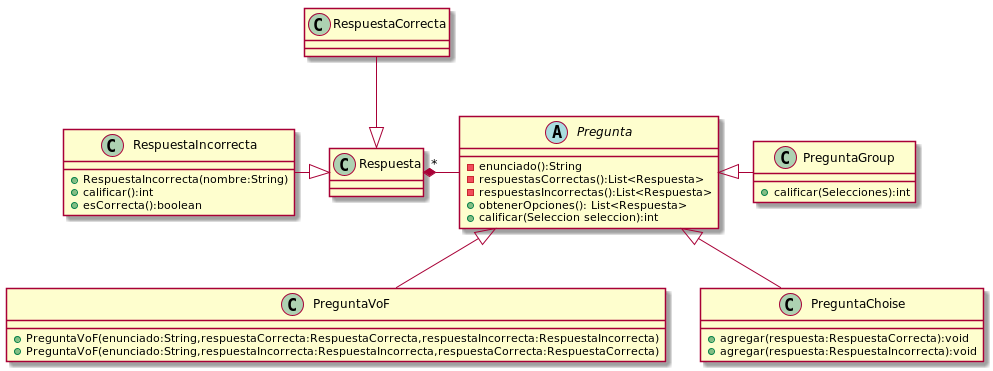

The diagram above was rendered by PlantUML. Its source (embedded in the PNG):
@startuml

Abstract Pregunta{
    -enunciado():String
    -respuestasCorrectas():List<Respuesta>
    -respuestasIncorrectas():List<Respuesta>
    +obtenerOpciones(): List<Respuesta>
    +calificar(Seleccion seleccion):int
}

Class RespuestaIncorrecta{
   +RespuestaIncorrecta(nombre:String)
    +calificar():int
    +esCorrecta():boolean
}

Class PreguntaVoF{
   +PreguntaVoF(enunciado:String,respuestaCorrecta:RespuestaCorrecta,respuestaIncorrecta:RespuestaIncorrecta)
   +PreguntaVoF(enunciado:String,respuestaIncorrecta:RespuestaIncorrecta,respuestaCorrecta:RespuestaCorrecta)
}


Class PreguntaChoise{
    +agregar(respuesta:RespuestaCorrecta):void
    +agregar(respuesta:RespuestaIncorrecta):void

}


Class PreguntaGroup{
    +calificar(Selecciones):int
}


Pregunta -right-* "*" Respuesta
RespuestaIncorrecta -right-|> Respuesta
RespuestaCorrecta -down-|> Respuesta
PreguntaVoF -up-|> Pregunta
PreguntaChoise -up-|> Pregunta
PreguntaGroup -left-|> Pregunta

@enduml